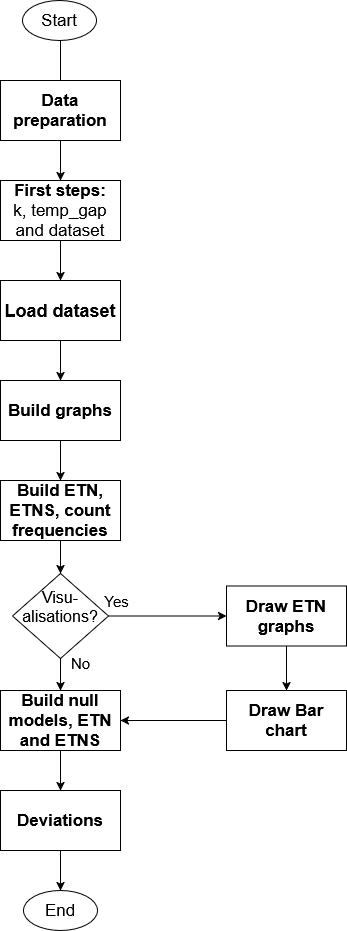

The diagram above was exported from draw.io. Its source (the exported page's mxGraphModel, read from the mxfile embedded in the PNG):
<mxGraphModel dx="2068" dy="1119" grid="1" gridSize="10" guides="1" tooltips="1" connect="1" arrows="1" fold="1" page="1" pageScale="1" pageWidth="827" pageHeight="1169" math="0" shadow="0">
  <root>
    <mxCell id="WIyWlLk6GJQsqaUBKTNV-0" />
    <mxCell id="WIyWlLk6GJQsqaUBKTNV-1" parent="WIyWlLk6GJQsqaUBKTNV-0" />
    <mxCell id="cC4vui-e6IgSE8C8eZLL-1" value="&lt;div&gt;&lt;font style=&quot;font-size: 17px;&quot;&gt;&lt;b&gt;First steps:&lt;/b&gt;&lt;/font&gt;&lt;/div&gt;&lt;div&gt;&lt;font style=&quot;font-size: 17px;&quot;&gt;k, temp_gap and dataset&lt;/font&gt;&lt;/div&gt;" style="rounded=0;whiteSpace=wrap;html=1;" parent="WIyWlLk6GJQsqaUBKTNV-1" vertex="1">
      <mxGeometry x="340" y="190" width="120" height="60" as="geometry" />
    </mxCell>
    <mxCell id="cC4vui-e6IgSE8C8eZLL-2" value="" style="endArrow=classic;html=1;rounded=0;exitX=0.5;exitY=1;exitDx=0;exitDy=0;entryX=0.5;entryY=0;entryDx=0;entryDy=0;" parent="WIyWlLk6GJQsqaUBKTNV-1" target="cC4vui-e6IgSE8C8eZLL-1" edge="1">
      <mxGeometry width="50" height="50" relative="1" as="geometry">
        <mxPoint x="399.9999999999998" y="50" as="sourcePoint" />
        <mxPoint x="730" y="240" as="targetPoint" />
      </mxGeometry>
    </mxCell>
    <mxCell id="cC4vui-e6IgSE8C8eZLL-3" value="&lt;div&gt;&lt;font style=&quot;font-size: 18px;&quot;&gt;&lt;b&gt;Load dataset&lt;/b&gt;&lt;/font&gt;&lt;/div&gt;" style="rounded=0;whiteSpace=wrap;html=1;" parent="WIyWlLk6GJQsqaUBKTNV-1" vertex="1">
      <mxGeometry x="340" y="290" width="120" height="60" as="geometry" />
    </mxCell>
    <mxCell id="cC4vui-e6IgSE8C8eZLL-4" value="" style="endArrow=classic;html=1;rounded=0;exitX=0.5;exitY=1;exitDx=0;exitDy=0;entryX=0.5;entryY=0;entryDx=0;entryDy=0;" parent="WIyWlLk6GJQsqaUBKTNV-1" source="cC4vui-e6IgSE8C8eZLL-1" target="cC4vui-e6IgSE8C8eZLL-3" edge="1">
      <mxGeometry width="50" height="50" relative="1" as="geometry">
        <mxPoint x="400" y="253" as="sourcePoint" />
        <mxPoint x="666" y="420" as="targetPoint" />
      </mxGeometry>
    </mxCell>
    <mxCell id="cC4vui-e6IgSE8C8eZLL-5" value="&lt;div&gt;&lt;font style=&quot;font-size: 17px;&quot;&gt;&lt;b&gt;Build graphs&lt;/b&gt;&lt;/font&gt;&lt;/div&gt;" style="rounded=0;whiteSpace=wrap;html=1;" parent="WIyWlLk6GJQsqaUBKTNV-1" vertex="1">
      <mxGeometry x="340" y="390" width="120" height="60" as="geometry" />
    </mxCell>
    <mxCell id="cC4vui-e6IgSE8C8eZLL-6" value="" style="endArrow=classic;html=1;rounded=0;exitX=0.5;exitY=1;exitDx=0;exitDy=0;entryX=0.5;entryY=0;entryDx=0;entryDy=0;" parent="WIyWlLk6GJQsqaUBKTNV-1" source="cC4vui-e6IgSE8C8eZLL-3" target="cC4vui-e6IgSE8C8eZLL-5" edge="1">
      <mxGeometry width="50" height="50" relative="1" as="geometry">
        <mxPoint x="616" y="470" as="sourcePoint" />
        <mxPoint x="666" y="420" as="targetPoint" />
      </mxGeometry>
    </mxCell>
    <mxCell id="cC4vui-e6IgSE8C8eZLL-7" value="&lt;div&gt;&lt;b&gt;&lt;font style=&quot;font-size: 17px;&quot;&gt;Build ETN, ETNS, count frequencies&lt;/font&gt;&lt;/b&gt;&lt;/div&gt;" style="rounded=0;whiteSpace=wrap;html=1;" parent="WIyWlLk6GJQsqaUBKTNV-1" vertex="1">
      <mxGeometry x="340" y="490" width="120" height="60" as="geometry" />
    </mxCell>
    <mxCell id="cC4vui-e6IgSE8C8eZLL-8" value="" style="endArrow=classic;html=1;rounded=0;exitX=0.5;exitY=1;exitDx=0;exitDy=0;entryX=0.5;entryY=0;entryDx=0;entryDy=0;" parent="WIyWlLk6GJQsqaUBKTNV-1" source="cC4vui-e6IgSE8C8eZLL-5" target="cC4vui-e6IgSE8C8eZLL-7" edge="1">
      <mxGeometry width="50" height="50" relative="1" as="geometry">
        <mxPoint x="616" y="630" as="sourcePoint" />
        <mxPoint x="666" y="580" as="targetPoint" />
      </mxGeometry>
    </mxCell>
    <mxCell id="cC4vui-e6IgSE8C8eZLL-9" value="&lt;font style=&quot;font-size: 17px;&quot;&gt;&lt;b&gt;Draw ETN graphs&lt;/b&gt;&lt;/font&gt;" style="rounded=0;whiteSpace=wrap;html=1;" parent="WIyWlLk6GJQsqaUBKTNV-1" vertex="1">
      <mxGeometry x="566" y="595.5" width="120" height="60" as="geometry" />
    </mxCell>
    <mxCell id="cC4vui-e6IgSE8C8eZLL-10" value="&lt;div&gt;&lt;font style=&quot;font-size: 16px;&quot;&gt;Visu-&lt;/font&gt;&lt;/div&gt;&lt;div&gt;&lt;font style=&quot;font-size: 16px;&quot;&gt;alisations?&lt;/font&gt;&lt;/div&gt;&lt;div&gt;&lt;font style=&quot;font-size: 16px;&quot;&gt;&lt;br&gt;&lt;/font&gt;&lt;/div&gt;" style="rhombus;whiteSpace=wrap;html=1;" parent="WIyWlLk6GJQsqaUBKTNV-1" vertex="1">
      <mxGeometry x="352" y="583" width="96" height="85" as="geometry" />
    </mxCell>
    <mxCell id="cC4vui-e6IgSE8C8eZLL-11" value="" style="endArrow=classic;html=1;rounded=0;exitX=1;exitY=0.5;exitDx=0;exitDy=0;entryX=0;entryY=0.5;entryDx=0;entryDy=0;" parent="WIyWlLk6GJQsqaUBKTNV-1" source="cC4vui-e6IgSE8C8eZLL-10" target="cC4vui-e6IgSE8C8eZLL-9" edge="1">
      <mxGeometry width="50" height="50" relative="1" as="geometry">
        <mxPoint x="616" y="630" as="sourcePoint" />
        <mxPoint x="566" y="638" as="targetPoint" />
      </mxGeometry>
    </mxCell>
    <mxCell id="cC4vui-e6IgSE8C8eZLL-12" value="" style="endArrow=classic;html=1;rounded=0;entryX=0.5;entryY=0;entryDx=0;entryDy=0;exitX=0.5;exitY=1;exitDx=0;exitDy=0;" parent="WIyWlLk6GJQsqaUBKTNV-1" source="cC4vui-e6IgSE8C8eZLL-7" target="cC4vui-e6IgSE8C8eZLL-10" edge="1">
      <mxGeometry width="50" height="50" relative="1" as="geometry">
        <mxPoint x="616" y="630" as="sourcePoint" />
        <mxPoint x="666" y="580" as="targetPoint" />
      </mxGeometry>
    </mxCell>
    <mxCell id="cC4vui-e6IgSE8C8eZLL-13" value="&lt;font style=&quot;font-size: 15px;&quot;&gt;Yes&lt;/font&gt;" style="text;html=1;align=center;verticalAlign=middle;resizable=0;points=[];autosize=1;strokeColor=none;fillColor=none;" parent="WIyWlLk6GJQsqaUBKTNV-1" vertex="1">
      <mxGeometry x="431" y="595.5" width="50" height="30" as="geometry" />
    </mxCell>
    <mxCell id="cC4vui-e6IgSE8C8eZLL-18" value="" style="edgeStyle=orthogonalEdgeStyle;rounded=0;orthogonalLoop=1;jettySize=auto;html=1;" parent="WIyWlLk6GJQsqaUBKTNV-1" source="cC4vui-e6IgSE8C8eZLL-14" target="cC4vui-e6IgSE8C8eZLL-17" edge="1">
      <mxGeometry relative="1" as="geometry" />
    </mxCell>
    <mxCell id="cC4vui-e6IgSE8C8eZLL-14" value="&lt;font style=&quot;font-size: 17px;&quot;&gt;&lt;b&gt;Draw Bar chart&lt;/b&gt;&lt;/font&gt;" style="rounded=0;whiteSpace=wrap;html=1;" parent="WIyWlLk6GJQsqaUBKTNV-1" vertex="1">
      <mxGeometry x="566" y="700" width="120" height="60" as="geometry" />
    </mxCell>
    <mxCell id="cC4vui-e6IgSE8C8eZLL-15" value="" style="endArrow=classic;html=1;rounded=0;exitX=0.5;exitY=1;exitDx=0;exitDy=0;entryX=0.5;entryY=0;entryDx=0;entryDy=0;" parent="WIyWlLk6GJQsqaUBKTNV-1" source="cC4vui-e6IgSE8C8eZLL-9" target="cC4vui-e6IgSE8C8eZLL-14" edge="1">
      <mxGeometry width="50" height="50" relative="1" as="geometry">
        <mxPoint x="556" y="700" as="sourcePoint" />
        <mxPoint x="606" y="650" as="targetPoint" />
      </mxGeometry>
    </mxCell>
    <mxCell id="cC4vui-e6IgSE8C8eZLL-16" value="" style="endArrow=classic;html=1;rounded=0;exitX=0.5;exitY=1;exitDx=0;exitDy=0;" parent="WIyWlLk6GJQsqaUBKTNV-1" source="cC4vui-e6IgSE8C8eZLL-10" target="cC4vui-e6IgSE8C8eZLL-17" edge="1">
      <mxGeometry width="50" height="50" relative="1" as="geometry">
        <mxPoint x="556" y="700" as="sourcePoint" />
        <mxPoint x="400" y="710" as="targetPoint" />
      </mxGeometry>
    </mxCell>
    <mxCell id="cC4vui-e6IgSE8C8eZLL-20" value="" style="edgeStyle=orthogonalEdgeStyle;rounded=0;orthogonalLoop=1;jettySize=auto;html=1;" parent="WIyWlLk6GJQsqaUBKTNV-1" source="cC4vui-e6IgSE8C8eZLL-17" target="cC4vui-e6IgSE8C8eZLL-19" edge="1">
      <mxGeometry relative="1" as="geometry" />
    </mxCell>
    <mxCell id="cC4vui-e6IgSE8C8eZLL-17" value="&lt;font style=&quot;font-size: 17px;&quot;&gt;&lt;b&gt;Build null models, ETN and ETNS&lt;/b&gt;&lt;/font&gt;" style="rounded=0;whiteSpace=wrap;html=1;" parent="WIyWlLk6GJQsqaUBKTNV-1" vertex="1">
      <mxGeometry x="339.9999999999998" y="700" width="120" height="60" as="geometry" />
    </mxCell>
    <mxCell id="cC4vui-e6IgSE8C8eZLL-23" value="" style="edgeStyle=orthogonalEdgeStyle;rounded=0;orthogonalLoop=1;jettySize=auto;html=1;" parent="WIyWlLk6GJQsqaUBKTNV-1" source="cC4vui-e6IgSE8C8eZLL-19" edge="1">
      <mxGeometry relative="1" as="geometry">
        <mxPoint x="400" y="900" as="targetPoint" />
      </mxGeometry>
    </mxCell>
    <mxCell id="cC4vui-e6IgSE8C8eZLL-19" value="&lt;font style=&quot;font-size: 17px;&quot;&gt;&lt;b&gt;Deviations&lt;/b&gt;&lt;/font&gt;" style="rounded=0;whiteSpace=wrap;html=1;" parent="WIyWlLk6GJQsqaUBKTNV-1" vertex="1">
      <mxGeometry x="340" y="800" width="120" height="60" as="geometry" />
    </mxCell>
    <mxCell id="cC4vui-e6IgSE8C8eZLL-21" value="&lt;div&gt;&lt;font style=&quot;font-size: 17px;&quot;&gt;End&lt;/font&gt;&lt;/div&gt;" style="ellipse;whiteSpace=wrap;html=1;" parent="WIyWlLk6GJQsqaUBKTNV-1" vertex="1">
      <mxGeometry x="363" y="900" width="74" height="40" as="geometry" />
    </mxCell>
    <mxCell id="cC4vui-e6IgSE8C8eZLL-22" value="&lt;div&gt;&lt;font style=&quot;font-size: 17px;&quot;&gt;Start&lt;/font&gt;&lt;/div&gt;" style="ellipse;whiteSpace=wrap;html=1;" parent="WIyWlLk6GJQsqaUBKTNV-1" vertex="1">
      <mxGeometry x="362" y="10" width="74" height="40" as="geometry" />
    </mxCell>
    <mxCell id="cC4vui-e6IgSE8C8eZLL-24" value="&lt;div&gt;&lt;font style=&quot;font-size: 15px;&quot;&gt;No&lt;/font&gt;&lt;/div&gt;" style="text;html=1;align=center;verticalAlign=middle;resizable=0;points=[];autosize=1;strokeColor=none;fillColor=none;" parent="WIyWlLk6GJQsqaUBKTNV-1" vertex="1">
      <mxGeometry x="400" y="658" width="40" height="30" as="geometry" />
    </mxCell>
    <mxCell id="tQY5UoeNgiPnWx4dqD3t-0" value="&lt;div&gt;&lt;b&gt;&lt;font style=&quot;font-size: 17px;&quot;&gt;Data preparation&lt;/font&gt;&lt;/b&gt;&lt;/div&gt;" style="rounded=0;whiteSpace=wrap;html=1;" vertex="1" parent="WIyWlLk6GJQsqaUBKTNV-1">
      <mxGeometry x="340" y="90" width="120" height="60" as="geometry" />
    </mxCell>
  </root>
</mxGraphModel>